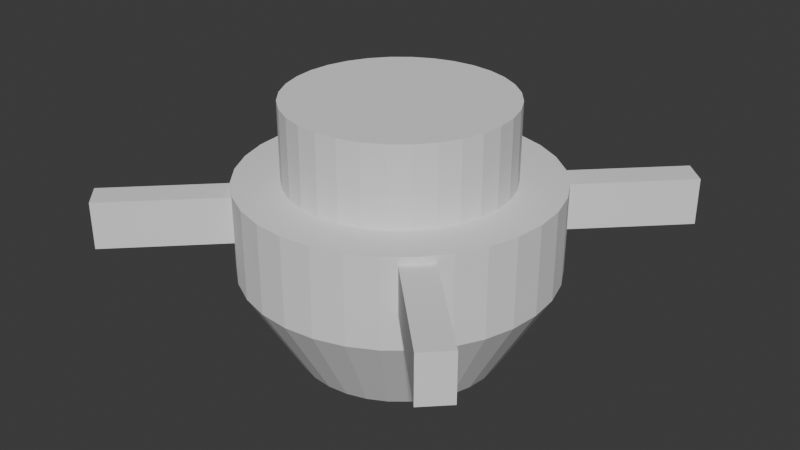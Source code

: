 # Source: RotationTable.blend  (saved by Blender 4.4.32; exported with 4.5.12 LTS)
import bpy
from mathutils import Matrix  # noqa: F401  (used for matrix-valued properties, if any)

bpy.ops.wm.read_factory_settings(use_empty=True)
scene = bpy.context.scene
scene.name = 'Scene'

# ---- world
world_world = bpy.data.worlds.new('World'); scene.world = world_world
world_world.use_nodes = True; world_world.node_tree.nodes.clear()
_N = world_world.node_tree.nodes; _L = world_world.node_tree.links
n0 = _N.new('ShaderNodeOutputWorld'); n0.name = 'World Output'; n0.location = (300, 300)
n1 = _N.new('ShaderNodeBackground'); n1.name = 'Background'; n1.location = (10, 300)
n1.inputs[0].default_value = (0.05088, 0.05088, 0.05088, 1.0)
_L.new(n1.outputs[0], n0.inputs[0])
n0.is_active_output = True
world_world.color = (0.05088, 0.05088, 0.05088)
world_world.sun_shadow_jitter_overblur = 0.0

# ---- meshes
me_cylinder = bpy.data.meshes.new('Cylinder')
me_cylinder.from_pydata([(0.0, 1.0, 1.0), (0.1951, 0.9808, 1.0), (0.3827, 0.9239, 1.0), (0.5556, 0.8315, 1.0), (0.7071, 0.7071, 1.0), (0.8315, 0.5556, 1.0), (0.9239, 0.3827, 1.0), (0.9808, 0.1951, 1.0), (1.0, 0.0, 1.0), (0.9808, -0.1951, 1.0), (0.9239, -0.3827, 1.0), (0.8315, -0.5556, 1.0), (0.7071, -0.7071, 1.0), (0.5556, -0.8315, 1.0), (0.3827, -0.9239, 1.0), (0.1951, -0.9808, 1.0), (0.0, -1.0, 1.0), (-0.1951, -0.9808, 1.0), (-0.3827, -0.9239, 1.0), (-0.5556, -0.8315, 1.0), (-0.7071, -0.7071, 1.0), (-0.8315, -0.5556, 1.0), (-0.9239, -0.3827, 1.0), (-0.9808, -0.1951, 1.0), (-1.0, 0.0, 1.0), (-0.9808, 0.1951, 1.0), (-0.9239, 0.3827, 1.0), (-0.8315, 0.5556, 1.0), (-0.7071, 0.7071, 1.0), (-0.5556, 0.8315, 1.0), (-0.3827, 0.9239, 1.0), (-0.1951, 0.9808, 1.0), (-0.8315, 0.5556, -1.0), (-6.618e-10, 1.0, -1.866), (0.1951, 0.9808, -1.866), (0.3827, 0.9239, -1.866), (0.5556, 0.8315, -1.866), (0.7071, 0.7071, -1.866), (0.8315, 0.5556, -1.866), (0.9239, 0.3827, -1.866), (0.9808, 0.1951, -1.866), (1.0, 0.0, -1.866), (0.9808, -0.1951, -1.866), (0.9239, -0.3827, -1.866), (0.8315, -0.5556, -1.866), (0.7071, -0.7071, -1.866), (0.5556, -0.8315, -1.866), (0.3827, -0.9239, -1.866), (0.1951, -0.9808, -1.866), (-6.618e-10, -1.0, -1.866), (-0.1951, -0.9808, -1.866), (-0.3827, -0.9239, -1.866), (-0.5556, -0.8315, -1.866), (-0.7071, -0.7071, -1.866), (-0.8315, -0.5556, -1.866), (-0.9239, -0.3827, -1.866), (-0.9808, -0.1951, -1.866), (-1.0, 0.0, -1.866), (-0.9808, 0.1951, -1.866), (-0.9239, 0.3827, -1.866), (-0.8315, 0.5556, -1.866), (-0.7071, 0.7071, -1.866), (-0.5556, 0.8315, -1.866), (-0.3827, 0.9239, -1.866), (-0.1951, 0.9808, -1.866), (-0.8315, 0.5556, -1.0), (1.598e-09, 0.662, -4.763), (0.1292, 0.6493, -4.763), (0.2533, 0.6116, -4.763), (0.3678, 0.5505, -4.763), (0.4681, 0.4681, -4.763), (0.5505, 0.3678, -4.763), (0.6116, 0.2533, -4.763), (0.6493, 0.1292, -4.763), (0.662, 2.014e-09, -4.763), (0.6493, -0.1292, -4.763), (0.6116, -0.2533, -4.763), (0.5505, -0.3678, -4.763), (0.4681, -0.4681, -4.763), (0.3678, -0.5505, -4.763), (0.2533, -0.6116, -4.763), (0.1292, -0.6493, -4.763), (1.598e-09, -0.662, -4.763), (-0.1292, -0.6493, -4.763), (-0.2533, -0.6116, -4.763), (-0.3678, -0.5505, -4.763), (-0.4681, -0.4681, -4.763), (-0.5505, -0.3678, -4.763), (-0.6116, -0.2533, -4.763), (-0.6493, -0.1292, -4.763), (-0.662, 2.014e-09, -4.763), (-0.6493, 0.1292, -4.763), (-0.6116, 0.2533, -4.763), (-0.5505, 0.3678, -4.763), (-0.4681, 0.4681, -4.763), (-0.3678, 0.5505, -4.763), (-0.2533, 0.6116, -4.763), (-0.1292, 0.6493, -4.763), (0.1377, 0.6924, 1.0), (-1.095e-09, 0.706, 1.0), (0.2702, 0.6523, 1.0), (0.3922, 0.587, 1.0), (0.4992, 0.4992, 1.0), (0.587, 0.3922, 1.0), (0.6523, 0.2702, 1.0), (0.6924, 0.1377, 1.0), (0.706, 1.752e-09, 1.0), (0.6924, -0.1377, 1.0), (0.6523, -0.2702, 1.0), (0.587, -0.3922, 1.0), (0.4992, -0.4992, 1.0), (0.3922, -0.587, 1.0), (0.2702, -0.6523, 1.0), (0.1377, -0.6924, 1.0), (-1.095e-09, -0.706, 1.0), (-0.1377, -0.6924, 1.0), (-0.2702, -0.6523, 1.0), (-0.3922, -0.587, 1.0), (-0.4992, -0.4992, 1.0), (-0.587, -0.3922, 1.0), (-0.6523, -0.2702, 1.0), (-0.6924, -0.1377, 1.0), (-0.706, 1.752e-09, 1.0), (-0.6924, 0.1377, 1.0), (-0.6523, 0.2702, 1.0), (-0.587, 0.3922, 1.0), (-0.4992, 0.4992, 1.0), (-0.3922, 0.587, 1.0), (-0.2702, 0.6523, 1.0), (-0.1377, 0.6924, 1.0), (0.1377, 0.6924, 1.0), (-1.095e-09, 0.706, 1.0), (0.2702, 0.6523, 1.0), (0.3922, 0.587, 1.0), (0.4992, 0.4992, 1.0), (0.587, 0.3922, 1.0), (0.6523, 0.2702, 1.0), (0.6924, 0.1377, 1.0), (0.706, 1.752e-09, 1.0), (0.6924, -0.1377, 1.0), (0.6523, -0.2702, 1.0), (0.587, -0.3922, 1.0), (0.4992, -0.4992, 1.0), (0.3922, -0.587, 1.0), (0.2702, -0.6523, 1.0), (0.1377, -0.6924, 1.0), (-1.095e-09, -0.706, 1.0), (-0.1377, -0.6924, 1.0), (-0.2702, -0.6523, 1.0), (-0.3922, -0.587, 1.0), (-0.4992, -0.4992, 1.0), (-0.587, -0.3922, 1.0), (-0.6523, -0.2702, 1.0), (-0.6924, -0.1377, 1.0), (-0.706, 1.752e-09, 1.0), (-0.6924, 0.1377, 1.0), (-0.6523, 0.2702, 1.0), (-0.587, 0.3922, 1.0), (-0.4992, 0.4992, 1.0), (-0.3922, 0.587, 1.0), (-0.2702, 0.6523, 1.0), (-0.1377, 0.6924, 1.0), (0.1377, 0.6924, 1.0), (-1.095e-09, 0.706, 1.0), (0.2702, 0.6523, 1.0), (0.3922, 0.587, 1.0), (0.4992, 0.4992, 1.0), (0.587, 0.3922, 1.0), (0.6523, 0.2702, 1.0), (0.6924, 0.1377, 1.0), (0.706, 1.752e-09, 1.0), (0.6924, -0.1377, 1.0), (0.6523, -0.2702, 1.0), (0.587, -0.3922, 1.0), (0.4992, -0.4992, 1.0), (0.3922, -0.587, 1.0), (0.2702, -0.6523, 1.0), (0.1377, -0.6924, 1.0), (-1.095e-09, -0.706, 1.0), (-0.1377, -0.6924, 1.0), (-0.2702, -0.6523, 1.0), (-0.3922, -0.587, 1.0), (-0.4992, -0.4992, 1.0), (-0.587, -0.3922, 1.0), (-0.6523, -0.2702, 1.0), (-0.6924, -0.1377, 1.0), (-0.706, 1.752e-09, 1.0), (-0.6924, 0.1377, 1.0), (-0.6523, 0.2702, 1.0), (-0.587, 0.3922, 1.0), (-0.4992, 0.4992, 1.0), (-0.3922, 0.587, 1.0), (-0.2702, 0.6523, 1.0), (-0.1377, 0.6924, 1.0), (0.1377, 0.6924, 1.0), (-1.095e-09, 0.706, 1.0), (0.2702, 0.6523, 1.0), (0.3922, 0.587, 1.0), (0.4992, 0.4992, 1.0), (0.587, 0.3922, 1.0), (0.6523, 0.2702, 1.0), (0.6924, 0.1377, 1.0), (0.706, 1.752e-09, 1.0), (0.6924, -0.1377, 1.0), (0.6523, -0.2702, 1.0), (0.587, -0.3922, 1.0), (0.4992, -0.4992, 1.0), (0.3922, -0.587, 1.0), (0.2702, -0.6523, 1.0), (0.1377, -0.6924, 1.0), (-1.095e-09, -0.706, 1.0), (-0.1377, -0.6924, 1.0), (-0.2702, -0.6523, 1.0), (-0.3922, -0.587, 1.0), (-0.4992, -0.4992, 1.0), (-0.587, -0.3922, 1.0), (-0.6523, -0.2702, 1.0), (-0.6924, -0.1377, 1.0), (-0.706, 1.752e-09, 1.0), (-0.6924, 0.1377, 1.0), (-0.6523, 0.2702, 1.0), (-0.587, 0.3922, 1.0), (-0.4992, 0.4992, 1.0), (-0.3922, 0.587, 1.0), (-0.2702, 0.6523, 1.0), (-0.1377, 0.6924, 1.0), (0.1377, 0.6924, 1.0), (-1.095e-09, 0.706, 1.0), (0.2702, 0.6523, 1.0), (0.3922, 0.587, 1.0), (0.4992, 0.4992, 1.0), (0.587, 0.3922, 1.0), (0.6523, 0.2702, 1.0), (0.6924, 0.1377, 1.0), (0.706, 1.752e-09, 1.0), (0.6924, -0.1377, 1.0), (0.6523, -0.2702, 1.0), (0.587, -0.3922, 1.0), (0.4992, -0.4992, 1.0), (0.3922, -0.587, 1.0), (0.2702, -0.6523, 1.0), (0.1377, -0.6924, 1.0), (-1.095e-09, -0.706, 1.0), (-0.1377, -0.6924, 1.0), (-0.2702, -0.6523, 1.0), (-0.3922, -0.587, 1.0), (-0.4992, -0.4992, 1.0), (-0.587, -0.3922, 1.0), (-0.6523, -0.2702, 1.0), (-0.6924, -0.1377, 1.0), (-0.706, 1.752e-09, 1.0), (-0.6924, 0.1377, 1.0), (-0.6523, 0.2702, 1.0), (-0.587, 0.3922, 1.0), (-0.4992, 0.4992, 1.0), (-0.3922, 0.587, 1.0), (-0.2702, 0.6523, 1.0), (-0.1377, 0.6924, 1.0), (0.1377, 0.6924, 3.5), (-7.057e-09, 0.706, 3.5), (0.2702, 0.6523, 3.5), (0.3922, 0.587, 3.5), (0.4992, 0.4992, 3.5), (0.587, 0.3922, 3.5), (0.6523, 0.2702, 3.5), (0.6924, 0.1377, 3.5), (0.706, 1.752e-09, 3.5), (0.6924, -0.1377, 3.5), (0.6523, -0.2702, 3.5), (0.587, -0.3922, 3.5), (0.4992, -0.4992, 3.5), (0.3922, -0.587, 3.5), (0.2702, -0.6523, 3.5), (0.1377, -0.6924, 3.5), (-7.057e-09, -0.706, 3.5), (-0.1377, -0.6924, 3.5), (-0.2702, -0.6523, 3.5), (-0.3922, -0.587, 3.5), (-0.4992, -0.4992, 3.5), (-0.587, -0.3922, 3.5), (-0.6523, -0.2702, 3.5), (-0.6924, -0.1377, 3.5), (-0.706, 1.752e-09, 3.5), (-0.6924, 0.1377, 3.5), (-0.6523, 0.2702, 3.5), (-0.587, 0.3922, 3.5), (-0.4992, 0.4992, 3.5), (-0.3922, 0.587, 3.5), (-0.2702, 0.6523, 3.5), (-0.1377, 0.6924, 3.5)], [(32, 65)], [(2, 35, 34, 1), (28, 61, 60, 32, 27), (4, 37, 36, 3), (5, 38, 37, 4), (6, 39, 38, 5), (7, 40, 39, 6), (9, 42, 41, 8), (10, 43, 42, 9), (11, 44, 43, 10), (12, 45, 44, 11), (14, 47, 46, 13), (15, 48, 47, 14), (16, 49, 48, 15), (17, 50, 49, 16), (18, 51, 50, 17), (19, 52, 51, 18), (20, 53, 52, 19), (21, 54, 53, 20), (23, 56, 55, 22), (24, 57, 56, 23), (25, 58, 57, 24), (29, 62, 61, 28), (30, 63, 62, 29), (31, 64, 63, 30), (13, 12, 110, 111), (0, 33, 64, 31), (8, 41, 40, 7), (13, 46, 45, 12), (26, 59, 58, 25), (32, 60, 59, 26, 27), (1, 34, 33, 0), (3, 36, 35, 2), (22, 55, 54, 21), (34, 35, 68, 67), (66, 67, 68, 69, 70, 71, 72, 73, 74, 75, 76, 77, 78, 79, 80, 81, 82, 83, 84, 85, 86, 87, 88, 89, 90, 91, 92, 93, 94, 95, 96, 97), (61, 62, 95, 94), (48, 49, 82, 81), (35, 36, 69, 68), (62, 63, 96, 95), (49, 50, 83, 82), (36, 37, 70, 69), (63, 64, 97, 96), (50, 51, 84, 83), (37, 38, 71, 70), (64, 33, 66, 97), (51, 52, 85, 84), (38, 39, 72, 71), (52, 53, 86, 85), (39, 40, 73, 72), (53, 54, 87, 86), (40, 41, 74, 73), (54, 55, 88, 87), (41, 42, 75, 74), (55, 56, 89, 88), (42, 43, 76, 75), (56, 57, 90, 89), (43, 44, 77, 76), (57, 58, 91, 90), (44, 45, 78, 77), (58, 59, 92, 91), (45, 46, 79, 78), (59, 60, 93, 92), (46, 47, 80, 79), (33, 34, 67, 66), (60, 61, 94, 93), (47, 48, 81, 80), (106, 105, 137, 138), (27, 26, 124, 125), (14, 13, 111, 112), (1, 0, 99, 98), (28, 27, 125, 126), (15, 14, 112, 113), (2, 1, 98, 100), (29, 28, 126, 127), (16, 15, 113, 114), (3, 2, 100, 101), (30, 29, 127, 128), (17, 16, 114, 115), (4, 3, 101, 102), (31, 30, 128, 129), (18, 17, 115, 116), (5, 4, 102, 103), (0, 31, 129, 99), (19, 18, 116, 117), (6, 5, 103, 104), (20, 19, 117, 118), (7, 6, 104, 105), (21, 20, 118, 119), (8, 7, 105, 106), (22, 21, 119, 120), (9, 8, 106, 107), (23, 22, 120, 121), (10, 9, 107, 108), (24, 23, 121, 122), (11, 10, 108, 109), (25, 24, 122, 123), (12, 11, 109, 110), (26, 25, 123, 124), (133, 132, 164, 165), (120, 119, 151, 152), (107, 106, 138, 139), (121, 120, 152, 153), (108, 107, 139, 140), (122, 121, 153, 154), (109, 108, 140, 141), (123, 122, 154, 155), (110, 109, 141, 142), (124, 123, 155, 156), (111, 110, 142, 143), (125, 124, 156, 157), (112, 111, 143, 144), (98, 99, 131, 130), (126, 125, 157, 158), (113, 112, 144, 145), (100, 98, 130, 132), (127, 126, 158, 159), (114, 113, 145, 146), (101, 100, 132, 133), (128, 127, 159, 160), (115, 114, 146, 147), (102, 101, 133, 134), (129, 128, 160, 161), (116, 115, 147, 148), (103, 102, 134, 135), (99, 129, 161, 131), (117, 116, 148, 149), (104, 103, 135, 136), (118, 117, 149, 150), (105, 104, 136, 137), (119, 118, 150, 151), (168, 167, 199, 200), (160, 159, 191, 192), (147, 146, 178, 179), (134, 133, 165, 166), (161, 160, 192, 193), (148, 147, 179, 180), (135, 134, 166, 167), (131, 161, 193, 163), (149, 148, 180, 181), (136, 135, 167, 168), (150, 149, 181, 182), (137, 136, 168, 169), (151, 150, 182, 183), (138, 137, 169, 170), (152, 151, 183, 184), (139, 138, 170, 171), (153, 152, 184, 185), (140, 139, 171, 172), (154, 153, 185, 186), (141, 140, 172, 173), (155, 154, 186, 187), (142, 141, 173, 174), (156, 155, 187, 188), (143, 142, 174, 175), (157, 156, 188, 189), (144, 143, 175, 176), (130, 131, 163, 162), (158, 157, 189, 190), (145, 144, 176, 177), (132, 130, 162, 164), (159, 158, 190, 191), (146, 145, 177, 178), (203, 202, 234, 235), (182, 181, 213, 214), (169, 168, 200, 201), (183, 182, 214, 215), (170, 169, 201, 202), (184, 183, 215, 216), (171, 170, 202, 203), (185, 184, 216, 217), (172, 171, 203, 204), (186, 185, 217, 218), (173, 172, 204, 205), (187, 186, 218, 219), (174, 173, 205, 206), (188, 187, 219, 220), (175, 174, 206, 207), (189, 188, 220, 221), (176, 175, 207, 208), (162, 163, 195, 194), (190, 189, 221, 222), (177, 176, 208, 209), (164, 162, 194, 196), (191, 190, 222, 223), (178, 177, 209, 210), (165, 164, 196, 197), (192, 191, 223, 224), (179, 178, 210, 211), (166, 165, 197, 198), (193, 192, 224, 225), (180, 179, 211, 212), (167, 166, 198, 199), (163, 193, 225, 195), (181, 180, 212, 213), (251, 250, 282, 283), (217, 216, 248, 249), (204, 203, 235, 236), (218, 217, 249, 250), (205, 204, 236, 237), (219, 218, 250, 251), (206, 205, 237, 238), (220, 219, 251, 252), (207, 206, 238, 239), (221, 220, 252, 253), (208, 207, 239, 240), (194, 195, 227, 226), (222, 221, 253, 254), (209, 208, 240, 241), (196, 194, 226, 228), (223, 222, 254, 255), (210, 209, 241, 242), (197, 196, 228, 229), (224, 223, 255, 256), (211, 210, 242, 243), (198, 197, 229, 230), (225, 224, 256, 257), (212, 211, 243, 244), (199, 198, 230, 231), (195, 225, 257, 227), (213, 212, 244, 245), (200, 199, 231, 232), (214, 213, 245, 246), (201, 200, 232, 233), (215, 214, 246, 247), (202, 201, 233, 234), (216, 215, 247, 248), (258, 259, 289, 288, 287, 286, 285, 284, 283, 282, 281, 280, 279, 278, 277, 276, 275, 274, 273, 272, 271, 270, 269, 268, 267, 266, 265, 264, 263, 262, 261, 260), (238, 237, 269, 270), (252, 251, 283, 284), (239, 238, 270, 271), (253, 252, 284, 285), (240, 239, 271, 272), (226, 227, 259, 258), (254, 253, 285, 286), (241, 240, 272, 273), (228, 226, 258, 260), (255, 254, 286, 287), (242, 241, 273, 274), (229, 228, 260, 261), (256, 255, 287, 288), (243, 242, 274, 275), (230, 229, 261, 262), (257, 256, 288, 289), (244, 243, 275, 276), (231, 230, 262, 263), (227, 257, 289, 259), (245, 244, 276, 277), (232, 231, 263, 264), (246, 245, 277, 278), (233, 232, 264, 265), (247, 246, 278, 279), (234, 233, 265, 266), (248, 247, 279, 280), (235, 234, 266, 267), (249, 248, 280, 281), (236, 235, 267, 268), (250, 249, 281, 282), (237, 236, 268, 269)])
_uv = me_cylinder.uv_layers.new(name='UVMap')
_uv.uv.foreach_set('vector', [0.9375, 1.0, 0.9375, 0.5, 0.9688, 0.5, 0.9688, 1.0, 0.125, 1.0, 0.125, 0.5, 0.1562, 0.5, 0.1562, 0.5, 0.1562, 1.0, 0.875, 1.0, 0.875, 0.5, 0.9062, 0.5, 0.9062, 1.0, 0.8438, 1.0, 0.8438, 0.5, 0.875, 0.5, 0.875, 1.0, 0.8125, 1.0, 0.8125, 0.5, 0.8438, 0.5, 0.8438, 1.0, 0.7812, 1.0, 0.7812, 0.5, 0.8125, 0.5, 0.8125, 1.0, 0.7188, 1.0, 0.7188, 0.5, 0.75, 0.5, 0.75, 1.0, 0.6875, 1.0, 0.6875, 0.5, 0.7188, 0.5, 0.7188, 1.0, 0.6562, 1.0, 0.6562, 0.5, 0.6875, 0.5, 0.6875, 1.0, 0.625, 1.0, 0.625, 0.5, 0.6562, 0.5, 0.6562, 1.0, 0.5625, 1.0, 0.5625, 0.5, 0.5938, 0.5, 0.5938, 1.0, 0.5312, 1.0, 0.5312, 0.5, 0.5625, 0.5, 0.5625, 1.0, 0.5, 1.0, 0.5, 0.5, 0.5312, 0.5, 0.5312, 1.0, 0.4688, 1.0, 0.4688, 0.5, 0.5, 0.5, 0.5, 1.0, 0.4375, 1.0, 0.4375, 0.5, 0.4688, 0.5, 0.4688, 1.0, 0.4062, 1.0, 0.4062, 0.5, 0.4375, 0.5, 0.4375, 1.0, 0.375, 1.0, 0.375, 0.5, 0.4062, 0.5, 0.4062, 1.0, 0.3438, 1.0, 0.3438, 0.5, 0.375, 0.5, 0.375, 1.0, 0.2812, 1.0, 0.2812, 0.5, 0.3125, 0.5, 0.3125, 1.0, 0.25, 1.0, 0.25, 0.5, 0.2812, 0.5, 0.2812, 1.0, 0.2188, 1.0, 0.2188, 0.5, 0.25, 0.5, 0.25, 1.0, 0.09375, 1.0, 0.09375, 0.5, 0.125, 0.5, 0.125, 1.0, 0.0625, 1.0, 0.0625, 0.5, 0.09375, 0.5, 0.09375, 1.0, 0.03125, 1.0, 0.03125, 0.5, 0.0625, 0.5, 0.0625, 1.0, 0.5938, 1.0, 0.625, 1.0, 0.625, 1.0, 0.5938, 1.0, 0.0, 1.0, 0.0, 0.5, 0.03125, 0.5, 0.03125, 1.0, 0.75, 1.0, 0.75, 0.5, 0.7812, 0.5, 0.7812, 1.0, 0.5938, 1.0, 0.5938, 0.5, 0.625, 0.5, 0.625, 1.0, 0.1875, 1.0, 0.1875, 0.5, 0.2188, 0.5, 0.2188, 1.0, 0.1562, 0.5, 0.1562, 0.5, 0.1875, 0.5, 0.1875, 1.0, 0.1562, 1.0, 0.9688, 1.0, 0.9688, 0.5, 1.0, 0.5, 1.0, 1.0, 0.9062, 1.0, 0.9062, 0.5, 0.9375, 0.5, 0.9375, 1.0, 0.3125, 1.0, 0.3125, 0.5, 0.3438, 0.5, 0.3438, 1.0, 0.9688, 0.5, 0.9375, 0.5, 0.9375, 0.5, 0.9688, 0.5, 0.75, 0.49, 0.7968, 0.4854, 0.8418, 0.4717, 0.8833, 0.4496, 0.9197, 0.4197, 0.9496, 0.3833, 0.9717, 0.3418, 0.9854, 0.2968, 0.99, 0.25, 0.9854, 0.2032, 0.9717, 0.1582, 0.9496, 0.1167, 0.9197, 0.08029, 0.8833, 0.05045, 0.8418, 0.02827, 0.7968, 0.01461, 0.75, 0.01, 0.7032, 0.01461, 0.6582, 0.02827, 0.6167, 0.05045, 0.5803, 0.08029, 0.5504, 0.1167, 0.5283, 0.1582, 0.5146, 0.2032, 0.51, 0.25, 0.5146, 0.2968, 0.5283, 0.3418, 0.5504, 0.3833, 0.5803, 0.4197, 0.6167, 0.4496, 0.6582, 0.4717, 0.7032, 0.4854, 0.125, 0.5, 0.09375, 0.5, 0.09375, 0.5, 0.125, 0.5, 0.5312, 0.5, 0.5, 0.5, 0.5, 0.5, 0.5312, 0.5, 0.9375, 0.5, 0.9062, 0.5, 0.9062, 0.5, 0.9375, 0.5, 0.09375, 0.5, 0.0625, 0.5, 0.0625, 0.5, 0.09375, 0.5, 0.5, 0.5, 0.4688, 0.5, 0.4688, 0.5, 0.5, 0.5, 0.9062, 0.5, 0.875, 0.5, 0.875, 0.5, 0.9062, 0.5, 0.0625, 0.5, 0.03125, 0.5, 0.03125, 0.5, 0.0625, 0.5, 0.4688, 0.5, 0.4375, 0.5, 0.4375, 0.5, 0.4688, 0.5, 0.875, 0.5, 0.8438, 0.5, 0.8438, 0.5, 0.875, 0.5, 0.03125, 0.5, 0.0, 0.5, 0.0, 0.5, 0.03125, 0.5, 0.4375, 0.5, 0.4062, 0.5, 0.4062, 0.5, 0.4375, 0.5, 0.8438, 0.5, 0.8125, 0.5, 0.8125, 0.5, 0.8438, 0.5, 0.4062, 0.5, 0.375, 0.5, 0.375, 0.5, 0.4062, 0.5, 0.8125, 0.5, 0.7812, 0.5, 0.7812, 0.5, 0.8125, 0.5, 0.375, 0.5, 0.3438, 0.5, 0.3438, 0.5, 0.375, 0.5, 0.7812, 0.5, 0.75, 0.5, 0.75, 0.5, 0.7812, 0.5, 0.3438, 0.5, 0.3125, 0.5, 0.3125, 0.5, 0.3438, 0.5, 0.75, 0.5, 0.7188, 0.5, 0.7188, 0.5, 0.75, 0.5, 0.3125, 0.5, 0.2812, 0.5, 0.2812, 0.5, 0.3125, 0.5, 0.7188, 0.5, 0.6875, 0.5, 0.6875, 0.5, 0.7188, 0.5, 0.2812, 0.5, 0.25, 0.5, 0.25, 0.5, 0.2812, 0.5, 0.6875, 0.5, 0.6562, 0.5, 0.6562, 0.5, 0.6875, 0.5, 0.25, 0.5, 0.2188, 0.5, 0.2188, 0.5, 0.25, 0.5, 0.6562, 0.5, 0.625, 0.5, 0.625, 0.5, 0.6562, 0.5, 0.2188, 0.5, 0.1875, 0.5, 0.1875, 0.5, 0.2188, 0.5, 0.625, 0.5, 0.5938, 0.5, 0.5938, 0.5, 0.625, 0.5, 0.1875, 0.5, 0.1562, 0.5, 0.1562, 0.5, 0.1875, 0.5, 0.5938, 0.5, 0.5625, 0.5, 0.5625, 0.5, 0.5938, 0.5, 1.0, 0.5, 0.9688, 0.5, 0.9688, 0.5, 1.0, 0.5, 0.1562, 0.5, 0.125, 0.5, 0.125, 0.5, 0.1562, 0.5, 0.5625, 0.5, 0.5312, 0.5, 0.5312, 0.5, 0.5625, 0.5, 0.75, 1.0, 0.7812, 1.0, 0.7812, 1.0, 0.75, 1.0, 0.1562, 1.0, 0.1875, 1.0, 0.1875, 1.0, 0.1562, 1.0, 0.5625, 1.0, 0.5938, 1.0, 0.5938, 1.0, 0.5625, 1.0, 0.9688, 1.0, 1.0, 1.0, 1.0, 1.0, 0.9688, 1.0, 0.125, 1.0, 0.1562, 1.0, 0.1562, 1.0, 0.125, 1.0, 0.5312, 1.0, 0.5625, 1.0, 0.5625, 1.0, 0.5312, 1.0, 0.9375, 1.0, 0.9688, 1.0, 0.9688, 1.0, 0.9375, 1.0, 0.09375, 1.0, 0.125, 1.0, 0.125, 1.0, 0.09375, 1.0, 0.5, 1.0, 0.5312, 1.0, 0.5312, 1.0, 0.5, 1.0, 0.9062, 1.0, 0.9375, 1.0, 0.9375, 1.0, 0.9062, 1.0, 0.0625, 1.0, 0.09375, 1.0, 0.09375, 1.0, 0.0625, 1.0, 0.4688, 1.0, 0.5, 1.0, 0.5, 1.0, 0.4688, 1.0, 0.875, 1.0, 0.9062, 1.0, 0.9062, 1.0, 0.875, 1.0, 0.03125, 1.0, 0.0625, 1.0, 0.0625, 1.0, 0.03125, 1.0, 0.4375, 1.0, 0.4688, 1.0, 0.4688, 1.0, 0.4375, 1.0, 0.8438, 1.0, 0.875, 1.0, 0.875, 1.0, 0.8438, 1.0, 0.0, 1.0, 0.03125, 1.0, 0.03125, 1.0, 0.0, 1.0, 0.4062, 1.0, 0.4375, 1.0, 0.4375, 1.0, 0.4062, 1.0, 0.8125, 1.0, 0.8438, 1.0, 0.8438, 1.0, 0.8125, 1.0, 0.375, 1.0, 0.4062, 1.0, 0.4062, 1.0, 0.375, 1.0, 0.7812, 1.0, 0.8125, 1.0, 0.8125, 1.0, 0.7812, 1.0, 0.3438, 1.0, 0.375, 1.0, 0.375, 1.0, 0.3438, 1.0, 0.75, 1.0, 0.7812, 1.0, 0.7812, 1.0, 0.75, 1.0, 0.3125, 1.0, 0.3438, 1.0, 0.3438, 1.0, 0.3125, 1.0, 0.7188, 1.0, 0.75, 1.0, 0.75, 1.0, 0.7188, 1.0, 0.2812, 1.0, 0.3125, 1.0, 0.3125, 1.0, 0.2812, 1.0, 0.6875, 1.0, 0.7188, 1.0, 0.7188, 1.0, 0.6875, 1.0, 0.25, 1.0, 0.2812, 1.0, 0.2812, 1.0, 0.25, 1.0, 0.6562, 1.0, 0.6875, 1.0, 0.6875, 1.0, 0.6562, 1.0, 0.2188, 1.0, 0.25, 1.0, 0.25, 1.0, 0.2188, 1.0, 0.625, 1.0, 0.6562, 1.0, 0.6562, 1.0, 0.625, 1.0, 0.1875, 1.0, 0.2188, 1.0, 0.2188, 1.0, 0.1875, 1.0, 0.9062, 1.0, 0.9375, 1.0, 0.9375, 1.0, 0.9062, 1.0, 0.3125, 1.0, 0.3438, 1.0, 0.3438, 1.0, 0.3125, 1.0, 0.7188, 1.0, 0.75, 1.0, 0.75, 1.0, 0.7188, 1.0, 0.2812, 1.0, 0.3125, 1.0, 0.3125, 1.0, 0.2812, 1.0, 0.6875, 1.0, 0.7188, 1.0, 0.7188, 1.0, 0.6875, 1.0, 0.25, 1.0, 0.2812, 1.0, 0.2812, 1.0, 0.25, 1.0, 0.6562, 1.0, 0.6875, 1.0, 0.6875, 1.0, 0.6562, 1.0, 0.2188, 1.0, 0.25, 1.0, 0.25, 1.0, 0.2188, 1.0, 0.625, 1.0, 0.6562, 1.0, 0.6562, 1.0, 0.625, 1.0, 0.1875, 1.0, 0.2188, 1.0, 0.2188, 1.0, 0.1875, 1.0, 0.5938, 1.0, 0.625, 1.0, 0.625, 1.0, 0.5938, 1.0, 0.1562, 1.0, 0.1875, 1.0, 0.1875, 1.0, 0.1562, 1.0, 0.5625, 1.0, 0.5938, 1.0, 0.5938, 1.0, 0.5625, 1.0, 0.9688, 1.0, 1.0, 1.0, 1.0, 1.0, 0.9688, 1.0, 0.125, 1.0, 0.1562, 1.0, 0.1562, 1.0, 0.125, 1.0, 0.5312, 1.0, 0.5625, 1.0, 0.5625, 1.0, 0.5312, 1.0, 0.9375, 1.0, 0.9688, 1.0, 0.9688, 1.0, 0.9375, 1.0, 0.09375, 1.0, 0.125, 1.0, 0.125, 1.0, 0.09375, 1.0, 0.5, 1.0, 0.5312, 1.0, 0.5312, 1.0, 0.5, 1.0, 0.9062, 1.0, 0.9375, 1.0, 0.9375, 1.0, 0.9062, 1.0, 0.0625, 1.0, 0.09375, 1.0, 0.09375, 1.0, 0.0625, 1.0, 0.4688, 1.0, 0.5, 1.0, 0.5, 1.0, 0.4688, 1.0, 0.875, 1.0, 0.9062, 1.0, 0.9062, 1.0, 0.875, 1.0, 0.03125, 1.0, 0.0625, 1.0, 0.0625, 1.0, 0.03125, 1.0, 0.4375, 1.0, 0.4688, 1.0, 0.4688, 1.0, 0.4375, 1.0, 0.8438, 1.0, 0.875, 1.0, 0.875, 1.0, 0.8438, 1.0, 0.0, 1.0, 0.03125, 1.0, 0.03125, 1.0, 0.0, 1.0, 0.4062, 1.0, 0.4375, 1.0, 0.4375, 1.0, 0.4062, 1.0, 0.8125, 1.0, 0.8438, 1.0, 0.8438, 1.0, 0.8125, 1.0, 0.375, 1.0, 0.4062, 1.0, 0.4062, 1.0, 0.375, 1.0, 0.7812, 1.0, 0.8125, 1.0, 0.8125, 1.0, 0.7812, 1.0, 0.3438, 1.0, 0.375, 1.0, 0.375, 1.0, 0.3438, 1.0, 0.8125, 1.0, 0.8438, 1.0, 0.8438, 1.0, 0.8125, 1.0, 0.0625, 1.0, 0.09375, 1.0, 0.09375, 1.0, 0.0625, 1.0, 0.4688, 1.0, 0.5, 1.0, 0.5, 1.0, 0.4688, 1.0, 0.875, 1.0, 0.9062, 1.0, 0.9062, 1.0, 0.875, 1.0, 0.03125, 1.0, 0.0625, 1.0, 0.0625, 1.0, 0.03125, 1.0, 0.4375, 1.0, 0.4688, 1.0, 0.4688, 1.0, 0.4375, 1.0, 0.8438, 1.0, 0.875, 1.0, 0.875, 1.0, 0.8438, 1.0, 0.0, 1.0, 0.03125, 1.0, 0.03125, 1.0, 0.0, 1.0, 0.4062, 1.0, 0.4375, 1.0, 0.4375, 1.0, 0.4062, 1.0, 0.8125, 1.0, 0.8438, 1.0, 0.8438, 1.0, 0.8125, 1.0, 0.375, 1.0, 0.4062, 1.0, 0.4062, 1.0, 0.375, 1.0, 0.7812, 1.0, 0.8125, 1.0, 0.8125, 1.0, 0.7812, 1.0, 0.3438, 1.0, 0.375, 1.0, 0.375, 1.0, 0.3438, 1.0, 0.75, 1.0, 0.7812, 1.0, 0.7812, 1.0, 0.75, 1.0, 0.3125, 1.0, 0.3438, 1.0, 0.3438, 1.0, 0.3125, 1.0, 0.7188, 1.0, 0.75, 1.0, 0.75, 1.0, 0.7188, 1.0, 0.2812, 1.0, 0.3125, 1.0, 0.3125, 1.0, 0.2812, 1.0, 0.6875, 1.0, 0.7188, 1.0, 0.7188, 1.0, 0.6875, 1.0, 0.25, 1.0, 0.2812, 1.0, 0.2812, 1.0, 0.25, 1.0, 0.6562, 1.0, 0.6875, 1.0, 0.6875, 1.0, 0.6562, 1.0, 0.2188, 1.0, 0.25, 1.0, 0.25, 1.0, 0.2188, 1.0, 0.625, 1.0, 0.6562, 1.0, 0.6562, 1.0, 0.625, 1.0, 0.1875, 1.0, 0.2188, 1.0, 0.2188, 1.0, 0.1875, 1.0, 0.5938, 1.0, 0.625, 1.0, 0.625, 1.0, 0.5938, 1.0, 0.1562, 1.0, 0.1875, 1.0, 0.1875, 1.0, 0.1562, 1.0, 0.5625, 1.0, 0.5938, 1.0, 0.5938, 1.0, 0.5625, 1.0, 0.9688, 1.0, 1.0, 1.0, 1.0, 1.0, 0.9688, 1.0, 0.125, 1.0, 0.1562, 1.0, 0.1562, 1.0, 0.125, 1.0, 0.5312, 1.0, 0.5625, 1.0, 0.5625, 1.0, 0.5312, 1.0, 0.9375, 1.0, 0.9688, 1.0, 0.9688, 1.0, 0.9375, 1.0, 0.09375, 1.0, 0.125, 1.0, 0.125, 1.0, 0.09375, 1.0, 0.5, 1.0, 0.5312, 1.0, 0.5312, 1.0, 0.5, 1.0, 0.7188, 1.0, 0.75, 1.0, 0.75, 1.0, 0.7188, 1.0, 0.375, 1.0, 0.4062, 1.0, 0.4062, 1.0, 0.375, 1.0, 0.7812, 1.0, 0.8125, 1.0, 0.8125, 1.0, 0.7812, 1.0, 0.3438, 1.0, 0.375, 1.0, 0.375, 1.0, 0.3438, 1.0, 0.75, 1.0, 0.7812, 1.0, 0.7812, 1.0, 0.75, 1.0, 0.3125, 1.0, 0.3438, 1.0, 0.3438, 1.0, 0.3125, 1.0, 0.7188, 1.0, 0.75, 1.0, 0.75, 1.0, 0.7188, 1.0, 0.2812, 1.0, 0.3125, 1.0, 0.3125, 1.0, 0.2812, 1.0, 0.6875, 1.0, 0.7188, 1.0, 0.7188, 1.0, 0.6875, 1.0, 0.25, 1.0, 0.2812, 1.0, 0.2812, 1.0, 0.25, 1.0, 0.6562, 1.0, 0.6875, 1.0, 0.6875, 1.0, 0.6562, 1.0, 0.2188, 1.0, 0.25, 1.0, 0.25, 1.0, 0.2188, 1.0, 0.625, 1.0, 0.6562, 1.0, 0.6562, 1.0, 0.625, 1.0, 0.1875, 1.0, 0.2188, 1.0, 0.2188, 1.0, 0.1875, 1.0, 0.5938, 1.0, 0.625, 1.0, 0.625, 1.0, 0.5938, 1.0, 0.1562, 1.0, 0.1875, 1.0, 0.1875, 1.0, 0.1562, 1.0, 0.5625, 1.0, 0.5938, 1.0, 0.5938, 1.0, 0.5625, 1.0, 0.9688, 1.0, 1.0, 1.0, 1.0, 1.0, 0.9688, 1.0, 0.125, 1.0, 0.1562, 1.0, 0.1562, 1.0, 0.125, 1.0, 0.5312, 1.0, 0.5625, 1.0, 0.5625, 1.0, 0.5312, 1.0, 0.9375, 1.0, 0.9688, 1.0, 0.9688, 1.0, 0.9375, 1.0, 0.09375, 1.0, 0.125, 1.0, 0.125, 1.0, 0.09375, 1.0, 0.5, 1.0, 0.5312, 1.0, 0.5312, 1.0, 0.5, 1.0, 0.9062, 1.0, 0.9375, 1.0, 0.9375, 1.0, 0.9062, 1.0, 0.0625, 1.0, 0.09375, 1.0, 0.09375, 1.0, 0.0625, 1.0, 0.4688, 1.0, 0.5, 1.0, 0.5, 1.0, 0.4688, 1.0, 0.875, 1.0, 0.9062, 1.0, 0.9062, 1.0, 0.875, 1.0, 0.03125, 1.0, 0.0625, 1.0, 0.0625, 1.0, 0.03125, 1.0, 0.4375, 1.0, 0.4688, 1.0, 0.4688, 1.0, 0.4375, 1.0, 0.8438, 1.0, 0.875, 1.0, 0.875, 1.0, 0.8438, 1.0, 0.0, 1.0, 0.03125, 1.0, 0.03125, 1.0, 0.0, 1.0, 0.4062, 1.0, 0.4375, 1.0, 0.4375, 1.0, 0.4062, 1.0, 0.2188, 1.0, 0.25, 1.0, 0.25, 1.0, 0.2188, 1.0, 0.2812, 1.0, 0.3125, 1.0, 0.3125, 1.0, 0.2812, 1.0, 0.6875, 1.0, 0.7188, 1.0, 0.7188, 1.0, 0.6875, 1.0, 0.25, 1.0, 0.2812, 1.0, 0.2812, 1.0, 0.25, 1.0, 0.6562, 1.0, 0.6875, 1.0, 0.6875, 1.0, 0.6562, 1.0, 0.2188, 1.0, 0.25, 1.0, 0.25, 1.0, 0.2188, 1.0, 0.625, 1.0, 0.6562, 1.0, 0.6562, 1.0, 0.625, 1.0, 0.1875, 1.0, 0.2188, 1.0, 0.2188, 1.0, 0.1875, 1.0, 0.5938, 1.0, 0.625, 1.0, 0.625, 1.0, 0.5938, 1.0, 0.1562, 1.0, 0.1875, 1.0, 0.1875, 1.0, 0.1562, 1.0, 0.5625, 1.0, 0.5938, 1.0, 0.5938, 1.0, 0.5625, 1.0, 0.9688, 1.0, 1.0, 1.0, 1.0, 1.0, 0.9688, 1.0, 0.125, 1.0, 0.1562, 1.0, 0.1562, 1.0, 0.125, 1.0, 0.5312, 1.0, 0.5625, 1.0, 0.5625, 1.0, 0.5312, 1.0, 0.9375, 1.0, 0.9688, 1.0, 0.9688, 1.0, 0.9375, 1.0, 0.09375, 1.0, 0.125, 1.0, 0.125, 1.0, 0.09375, 1.0, 0.5, 1.0, 0.5312, 1.0, 0.5312, 1.0, 0.5, 1.0, 0.9062, 1.0, 0.9375, 1.0, 0.9375, 1.0, 0.9062, 1.0, 0.0625, 1.0, 0.09375, 1.0, 0.09375, 1.0, 0.0625, 1.0, 0.4688, 1.0, 0.5, 1.0, 0.5, 1.0, 0.4688, 1.0, 0.875, 1.0, 0.9062, 1.0, 0.9062, 1.0, 0.875, 1.0, 0.03125, 1.0, 0.0625, 1.0, 0.0625, 1.0, 0.03125, 1.0, 0.4375, 1.0, 0.4688, 1.0, 0.4688, 1.0, 0.4375, 1.0, 0.8438, 1.0, 0.875, 1.0, 0.875, 1.0, 0.8438, 1.0, 0.0, 1.0, 0.03125, 1.0, 0.03125, 1.0, 0.0, 1.0, 0.4062, 1.0, 0.4375, 1.0, 0.4375, 1.0, 0.4062, 1.0, 0.8125, 1.0, 0.8438, 1.0, 0.8438, 1.0, 0.8125, 1.0, 0.375, 1.0, 0.4062, 1.0, 0.4062, 1.0, 0.375, 1.0, 0.7812, 1.0, 0.8125, 1.0, 0.8125, 1.0, 0.7812, 1.0, 0.3438, 1.0, 0.375, 1.0, 0.375, 1.0, 0.3438, 1.0, 0.75, 1.0, 0.7812, 1.0, 0.7812, 1.0, 0.75, 1.0, 0.3125, 1.0, 0.3438, 1.0, 0.3438, 1.0, 0.3125, 1.0, 0.2968, 0.4854, 0.25, 0.49, 0.2032, 0.4854, 0.1582, 0.4717, 0.1167, 0.4496, 0.08029, 0.4197, 0.05045, 0.3833, 0.02827, 0.3418, 0.01461, 0.2968, 0.01, 0.25, 0.01461, 0.2032, 0.02827, 0.1582, 0.05045, 0.1167, 0.08029, 0.08029, 0.1167, 0.05045, 0.1582, 0.02827, 0.2032, 0.01461, 0.25, 0.01, 0.2968, 0.01461, 0.3418, 0.02827, 0.3833, 0.05045, 0.4197, 0.08029, 0.4496, 0.1167, 0.4717, 0.1582, 0.4854, 0.2032, 0.49, 0.25, 0.4854, 0.2968, 0.4717, 0.3418, 0.4496, 0.3833, 0.4197, 0.4197, 0.3833, 0.4496, 0.3418, 0.4717, 0.625, 1.0, 0.6562, 1.0, 0.6562, 1.0, 0.625, 1.0, 0.1875, 1.0, 0.2188, 1.0, 0.2188, 1.0, 0.1875, 1.0, 0.5938, 1.0, 0.625, 1.0, 0.625, 1.0, 0.5938, 1.0, 0.1562, 1.0, 0.1875, 1.0, 0.1875, 1.0, 0.1562, 1.0, 0.5625, 1.0, 0.5938, 1.0, 0.5938, 1.0, 0.5625, 1.0, 0.9688, 1.0, 1.0, 1.0, 1.0, 1.0, 0.9688, 1.0, 0.125, 1.0, 0.1562, 1.0, 0.1562, 1.0, 0.125, 1.0, 0.5312, 1.0, 0.5625, 1.0, 0.5625, 1.0, 0.5312, 1.0, 0.9375, 1.0, 0.9688, 1.0, 0.9688, 1.0, 0.9375, 1.0, 0.09375, 1.0, 0.125, 1.0, 0.125, 1.0, 0.09375, 1.0, 0.5, 1.0, 0.5312, 1.0, 0.5312, 1.0, 0.5, 1.0, 0.9062, 1.0, 0.9375, 1.0, 0.9375, 1.0, 0.9062, 1.0, 0.0625, 1.0, 0.09375, 1.0, 0.09375, 1.0, 0.0625, 1.0, 0.4688, 1.0, 0.5, 1.0, 0.5, 1.0, 0.4688, 1.0, 0.875, 1.0, 0.9062, 1.0, 0.9062, 1.0, 0.875, 1.0, 0.03125, 1.0, 0.0625, 1.0, 0.0625, 1.0, 0.03125, 1.0, 0.4375, 1.0, 0.4688, 1.0, 0.4688, 1.0, 0.4375, 1.0, 0.8438, 1.0, 0.875, 1.0, 0.875, 1.0, 0.8438, 1.0, 0.0, 1.0, 0.03125, 1.0, 0.03125, 1.0, 0.0, 1.0, 0.4062, 1.0, 0.4375, 1.0, 0.4375, 1.0, 0.4062, 1.0, 0.8125, 1.0, 0.8438, 1.0, 0.8438, 1.0, 0.8125, 1.0, 0.375, 1.0, 0.4062, 1.0, 0.4062, 1.0, 0.375, 1.0, 0.7812, 1.0, 0.8125, 1.0, 0.8125, 1.0, 0.7812, 1.0, 0.3438, 1.0, 0.375, 1.0, 0.375, 1.0, 0.3438, 1.0, 0.75, 1.0, 0.7812, 1.0, 0.7812, 1.0, 0.75, 1.0, 0.3125, 1.0, 0.3438, 1.0, 0.3438, 1.0, 0.3125, 1.0, 0.7188, 1.0, 0.75, 1.0, 0.75, 1.0, 0.7188, 1.0, 0.2812, 1.0, 0.3125, 1.0, 0.3125, 1.0, 0.2812, 1.0, 0.6875, 1.0, 0.7188, 1.0, 0.7188, 1.0, 0.6875, 1.0, 0.25, 1.0, 0.2812, 1.0, 0.2812, 1.0, 0.25, 1.0, 0.6562, 1.0, 0.6875, 1.0, 0.6875, 1.0, 0.6562, 1.0])
me_cylinder.update()
me_cube_001 = bpy.data.meshes.new('Cube.001')
me_cube_001.from_pydata([(-1.0, -1.0, -1.0), (-1.0, -1.0, 1.0), (-1.0, 1.0, -1.0), (-1.0, 1.0, 1.0), (1.0, -1.0, -1.0), (1.0, -1.0, 1.0), (1.0, 1.0, -1.0), (1.0, 1.0, 1.0)], [], [(0, 1, 3, 2), (2, 3, 7, 6), (6, 7, 5, 4), (4, 5, 1, 0), (2, 6, 4, 0), (7, 3, 1, 5)])
_uv = me_cube_001.uv_layers.new(name='UVMap')
_uv.uv.foreach_set('vector', [0.375, 0.0, 0.625, 0.0, 0.625, 0.25, 0.375, 0.25, 0.375, 0.25, 0.625, 0.25, 0.625, 0.5, 0.375, 0.5, 0.375, 0.5, 0.625, 0.5, 0.625, 0.75, 0.375, 0.75, 0.375, 0.75, 0.625, 0.75, 0.625, 1.0, 0.375, 1.0, 0.125, 0.5, 0.375, 0.5, 0.375, 0.75, 0.125, 0.75, 0.625, 0.5, 0.875, 0.5, 0.875, 0.75, 0.625, 0.75])
me_cube_001.update()
me_cube_002 = bpy.data.meshes.new('Cube.002')
me_cube_002.from_pydata([(-1.0, -1.0, -1.0), (-1.0, -1.0, 1.0), (-1.0, 1.0, -1.0), (-1.0, 1.0, 1.0), (1.0, -1.0, -1.0), (1.0, -1.0, 1.0), (1.0, 1.0, -1.0), (1.0, 1.0, 1.0)], [], [(0, 1, 3, 2), (2, 3, 7, 6), (6, 7, 5, 4), (4, 5, 1, 0), (2, 6, 4, 0), (7, 3, 1, 5)])
_uv = me_cube_002.uv_layers.new(name='UVMap')
_uv.uv.foreach_set('vector', [0.375, 0.0, 0.625, 0.0, 0.625, 0.25, 0.375, 0.25, 0.375, 0.25, 0.625, 0.25, 0.625, 0.5, 0.375, 0.5, 0.375, 0.5, 0.625, 0.5, 0.625, 0.75, 0.375, 0.75, 0.375, 0.75, 0.625, 0.75, 0.625, 1.0, 0.375, 1.0, 0.125, 0.5, 0.375, 0.5, 0.375, 0.75, 0.125, 0.75, 0.625, 0.5, 0.875, 0.5, 0.875, 0.75, 0.625, 0.75])
me_cube_002.update()

# ---- objects
ob_rotationtable = bpy.data.objects.new('RotationTable', me_cylinder)
ob_armtable1 = bpy.data.objects.new('ArmTable1', me_cube_001)
ob_armtable2 = bpy.data.objects.new('ArmTable2', me_cube_002)

# ---- transforms, parenting, visibility, modifiers, constraints
ob_rotationtable.location = (0.0, 0.0, 0.0)
ob_rotationtable.scale = (2.5, 2.5, 0.5)
ob_armtable1.parent = ob_rotationtable
ob_armtable1.matrix_parent_inverse = Matrix(((0.2, -0.0, 0.0, -0.0), (-0.0, 0.2, -0.0, 0.0), (0.0, -0.0, 1.0, -0.0), (-0.0, 0.0, -0.0, 1.0)))
ob_armtable1.location = (0.0, 0.0, 0.0)
ob_armtable1.rotation_euler = (0.0, 0.0, 0.7854)
ob_armtable1.scale = (9.0, 0.5, 0.75)
ob_armtable2.parent = ob_rotationtable
ob_armtable2.matrix_parent_inverse = Matrix(((0.2, -0.0, 0.0, -0.0), (-0.0, 0.2, -0.0, 0.0), (0.0, -0.0, 1.0, -0.0), (-0.0, 0.0, -0.0, 1.0)))
ob_armtable2.location = (0.0, 0.0, 0.0)
ob_armtable2.rotation_euler = (0.0, 0.0, -0.7854)
ob_armtable2.scale = (9.0, 0.5, 0.75)

# ---- collection membership
scene.collection.objects.link(ob_rotationtable)
scene.collection.objects.link(ob_armtable1)
scene.collection.objects.link(ob_armtable2)

# ---- scene / render settings (as saved in the file)
scene.frame_start = 1; scene.frame_end = 250; scene.frame_set(1)
scene.render.engine = 'BLENDER_EEVEE_NEXT'
bpy.context.view_layer.update()

# ---- added for rendering (the .blend has no active camera and no usable light): camera, sun
cam_auto = bpy.data.cameras.new('AutoCamera')
cam_auto.lens = 50.0
cam_auto.sensor_width = 36.0
cam_auto.clip_end = 1000.0
ob_auto_camera = bpy.data.objects.new('AutoCamera', cam_auto)
scene.collection.objects.link(ob_auto_camera)
ob_auto_camera.location = (9.5848, -11.5018, 7.35217)
ob_auto_camera.rotation_euler = (1.09748, -7.21219e-08, 0.694738)
scene.camera = ob_auto_camera
light_auto_sun = bpy.data.lights.new('AutoSun', 'SUN')
light_auto_sun.energy = 3.0
light_auto_sun.angle = 0.0523599
ob_auto_sun = bpy.data.objects.new('AutoSun', light_auto_sun)
scene.collection.objects.link(ob_auto_sun)
ob_auto_sun.rotation_euler = (0.872665, 0.174533, 0.523599)
bpy.context.view_layer.update()
